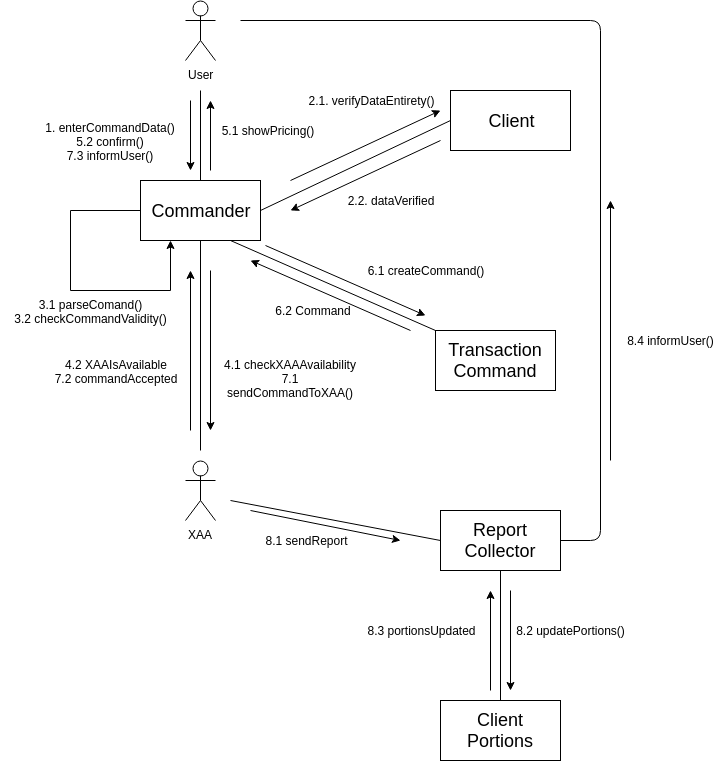

The diagram above was exported from draw.io. Its source (the exported page's mxGraphModel, read from the mxfile embedded in the PNG):
<mxGraphModel dx="2070" dy="606" grid="1" gridSize="10" guides="1" tooltips="1" connect="1" arrows="1" fold="1" page="1" pageScale="1" pageWidth="850" pageHeight="1100" math="0" shadow="0">
  <root>
    <mxCell id="0" />
    <mxCell id="1" parent="0" />
    <mxCell id="y4vQFYrWkKe6XvK3qP2--1" value="&lt;font style=&quot;font-size: 18px&quot;&gt;Commander&lt;/font&gt;" style="rounded=0;whiteSpace=wrap;html=1;fillColor=none;" vertex="1" parent="1">
      <mxGeometry x="160" y="260" width="120" height="60" as="geometry" />
    </mxCell>
    <mxCell id="y4vQFYrWkKe6XvK3qP2--2" value="&lt;font style=&quot;font-size: 18px&quot;&gt;Client&lt;/font&gt;" style="rounded=0;whiteSpace=wrap;html=1;fillColor=none;" vertex="1" parent="1">
      <mxGeometry x="470" y="170" width="120" height="60" as="geometry" />
    </mxCell>
    <mxCell id="y4vQFYrWkKe6XvK3qP2--4" value="" style="endArrow=none;html=1;entryX=0;entryY=0.5;entryDx=0;entryDy=0;exitX=1;exitY=0.5;exitDx=0;exitDy=0;" edge="1" parent="1" source="y4vQFYrWkKe6XvK3qP2--1" target="y4vQFYrWkKe6XvK3qP2--2">
      <mxGeometry width="50" height="50" relative="1" as="geometry">
        <mxPoint x="170" y="390" as="sourcePoint" />
        <mxPoint x="220" y="340" as="targetPoint" />
      </mxGeometry>
    </mxCell>
    <mxCell id="y4vQFYrWkKe6XvK3qP2--5" value="" style="endArrow=classic;html=1;" edge="1" parent="1">
      <mxGeometry width="50" height="50" relative="1" as="geometry">
        <mxPoint x="310" y="260" as="sourcePoint" />
        <mxPoint x="460" y="190" as="targetPoint" />
      </mxGeometry>
    </mxCell>
    <mxCell id="y4vQFYrWkKe6XvK3qP2--8" value="User" style="shape=umlActor;verticalLabelPosition=bottom;labelBackgroundColor=#ffffff;verticalAlign=top;html=1;outlineConnect=0;" vertex="1" parent="1">
      <mxGeometry x="205" y="80" width="30" height="60" as="geometry" />
    </mxCell>
    <mxCell id="y4vQFYrWkKe6XvK3qP2--10" value="" style="endArrow=none;html=1;exitX=0.5;exitY=0;exitDx=0;exitDy=0;" edge="1" parent="1" source="y4vQFYrWkKe6XvK3qP2--1">
      <mxGeometry width="50" height="50" relative="1" as="geometry">
        <mxPoint x="170" y="390" as="sourcePoint" />
        <mxPoint x="220" y="170" as="targetPoint" />
      </mxGeometry>
    </mxCell>
    <mxCell id="y4vQFYrWkKe6XvK3qP2--11" value="" style="endArrow=classic;html=1;" edge="1" parent="1">
      <mxGeometry width="50" height="50" relative="1" as="geometry">
        <mxPoint x="210" y="180" as="sourcePoint" />
        <mxPoint x="210" y="250" as="targetPoint" />
      </mxGeometry>
    </mxCell>
    <mxCell id="y4vQFYrWkKe6XvK3qP2--12" value="1. enterCommandData()&lt;br&gt;5.2 confirm()&lt;br&gt;7.3 informUser()" style="text;html=1;strokeColor=none;fillColor=none;align=center;verticalAlign=middle;whiteSpace=wrap;rounded=0;" vertex="1" parent="1">
      <mxGeometry x="60" y="210" width="140" height="20" as="geometry" />
    </mxCell>
    <mxCell id="y4vQFYrWkKe6XvK3qP2--14" style="edgeStyle=orthogonalEdgeStyle;rounded=0;orthogonalLoop=1;jettySize=auto;html=1;" edge="1" parent="1" source="y4vQFYrWkKe6XvK3qP2--1">
      <mxGeometry relative="1" as="geometry">
        <mxPoint x="190" y="320" as="targetPoint" />
        <Array as="points">
          <mxPoint x="90" y="290" />
          <mxPoint x="90" y="370" />
          <mxPoint x="190" y="370" />
          <mxPoint x="190" y="320" />
        </Array>
      </mxGeometry>
    </mxCell>
    <mxCell id="y4vQFYrWkKe6XvK3qP2--15" value="2.1. verifyDataEntirety()" style="text;html=1;strokeColor=none;fillColor=none;align=center;verticalAlign=middle;whiteSpace=wrap;rounded=0;" vertex="1" parent="1">
      <mxGeometry x="320" y="170" width="140" height="20" as="geometry" />
    </mxCell>
    <mxCell id="y4vQFYrWkKe6XvK3qP2--16" value="3.1 parseComand()&lt;br&gt;3.2 checkCommandValidity()" style="text;html=1;strokeColor=none;fillColor=none;align=center;verticalAlign=middle;whiteSpace=wrap;rounded=0;" vertex="1" parent="1">
      <mxGeometry x="20" y="380" width="180" height="20" as="geometry" />
    </mxCell>
    <mxCell id="y4vQFYrWkKe6XvK3qP2--17" value="" style="endArrow=classic;html=1;" edge="1" parent="1">
      <mxGeometry width="50" height="50" relative="1" as="geometry">
        <mxPoint x="460" y="220" as="sourcePoint" />
        <mxPoint x="310" y="290" as="targetPoint" />
      </mxGeometry>
    </mxCell>
    <mxCell id="y4vQFYrWkKe6XvK3qP2--18" value="2.2. dataVerified" style="text;html=1;strokeColor=none;fillColor=none;align=center;verticalAlign=middle;whiteSpace=wrap;rounded=0;" vertex="1" parent="1">
      <mxGeometry x="365" y="270" width="90" height="20" as="geometry" />
    </mxCell>
    <mxCell id="y4vQFYrWkKe6XvK3qP2--20" value="" style="endArrow=classic;html=1;" edge="1" parent="1">
      <mxGeometry width="50" height="50" relative="1" as="geometry">
        <mxPoint x="230" y="250" as="sourcePoint" />
        <mxPoint x="230" y="180" as="targetPoint" />
      </mxGeometry>
    </mxCell>
    <mxCell id="y4vQFYrWkKe6XvK3qP2--21" value="5.1 showPricing()" style="text;html=1;strokeColor=none;fillColor=none;align=center;verticalAlign=middle;whiteSpace=wrap;rounded=0;" vertex="1" parent="1">
      <mxGeometry x="232.5" y="200" width="110" height="20" as="geometry" />
    </mxCell>
    <mxCell id="y4vQFYrWkKe6XvK3qP2--22" value="XAA" style="shape=umlActor;verticalLabelPosition=bottom;labelBackgroundColor=#ffffff;verticalAlign=top;html=1;outlineConnect=0;" vertex="1" parent="1">
      <mxGeometry x="205" y="540" width="30" height="60" as="geometry" />
    </mxCell>
    <mxCell id="y4vQFYrWkKe6XvK3qP2--31" value="" style="endArrow=none;html=1;entryX=0.5;entryY=1;entryDx=0;entryDy=0;" edge="1" parent="1" target="y4vQFYrWkKe6XvK3qP2--1">
      <mxGeometry width="50" height="50" relative="1" as="geometry">
        <mxPoint x="220" y="530" as="sourcePoint" />
        <mxPoint x="70" y="580" as="targetPoint" />
      </mxGeometry>
    </mxCell>
    <mxCell id="y4vQFYrWkKe6XvK3qP2--32" value="&lt;font style=&quot;font-size: 18px&quot;&gt;Transaction Command&lt;/font&gt;" style="rounded=0;whiteSpace=wrap;html=1;" vertex="1" parent="1">
      <mxGeometry x="455" y="410" width="120" height="60" as="geometry" />
    </mxCell>
    <mxCell id="y4vQFYrWkKe6XvK3qP2--33" value="" style="endArrow=none;html=1;entryX=0.75;entryY=1;entryDx=0;entryDy=0;exitX=-0.002;exitY=0;exitDx=0;exitDy=0;exitPerimeter=0;" edge="1" parent="1" source="y4vQFYrWkKe6XvK3qP2--32" target="y4vQFYrWkKe6XvK3qP2--1">
      <mxGeometry width="50" height="50" relative="1" as="geometry">
        <mxPoint x="310" y="420" as="sourcePoint" />
        <mxPoint x="70" y="580" as="targetPoint" />
      </mxGeometry>
    </mxCell>
    <mxCell id="y4vQFYrWkKe6XvK3qP2--34" value="" style="endArrow=classic;html=1;" edge="1" parent="1">
      <mxGeometry width="50" height="50" relative="1" as="geometry">
        <mxPoint x="285" y="325" as="sourcePoint" />
        <mxPoint x="445" y="395" as="targetPoint" />
      </mxGeometry>
    </mxCell>
    <mxCell id="y4vQFYrWkKe6XvK3qP2--35" value="6.1 createCommand()" style="text;html=1;strokeColor=none;fillColor=none;align=center;verticalAlign=middle;whiteSpace=wrap;rounded=0;" vertex="1" parent="1">
      <mxGeometry x="377.5" y="340" width="135" height="20" as="geometry" />
    </mxCell>
    <mxCell id="y4vQFYrWkKe6XvK3qP2--38" value="" style="endArrow=classic;html=1;" edge="1" parent="1">
      <mxGeometry width="50" height="50" relative="1" as="geometry">
        <mxPoint x="430" y="410" as="sourcePoint" />
        <mxPoint x="270" y="340" as="targetPoint" />
      </mxGeometry>
    </mxCell>
    <mxCell id="y4vQFYrWkKe6XvK3qP2--39" value="6.2 Command" style="text;html=1;strokeColor=none;fillColor=none;align=center;verticalAlign=middle;whiteSpace=wrap;rounded=0;" vertex="1" parent="1">
      <mxGeometry x="287.5" y="380" width="90" height="20" as="geometry" />
    </mxCell>
    <mxCell id="y4vQFYrWkKe6XvK3qP2--41" value="" style="endArrow=classic;html=1;" edge="1" parent="1">
      <mxGeometry width="50" height="50" relative="1" as="geometry">
        <mxPoint x="210" y="510" as="sourcePoint" />
        <mxPoint x="210" y="350" as="targetPoint" />
      </mxGeometry>
    </mxCell>
    <mxCell id="y4vQFYrWkKe6XvK3qP2--42" value="" style="endArrow=classic;html=1;" edge="1" parent="1">
      <mxGeometry width="50" height="50" relative="1" as="geometry">
        <mxPoint x="230" y="350" as="sourcePoint" />
        <mxPoint x="230" y="510" as="targetPoint" />
      </mxGeometry>
    </mxCell>
    <mxCell id="y4vQFYrWkKe6XvK3qP2--43" value="4.1 checkXAAAvailability&lt;br&gt;7.1 sendCommandToXAA()" style="text;html=1;strokeColor=none;fillColor=none;align=center;verticalAlign=middle;whiteSpace=wrap;rounded=0;" vertex="1" parent="1">
      <mxGeometry x="235" y="440" width="150" height="20" as="geometry" />
    </mxCell>
    <mxCell id="y4vQFYrWkKe6XvK3qP2--44" value="4.2 XAAIsAvailable&lt;br&gt;7.2 commandAccepted" style="text;html=1;strokeColor=none;fillColor=none;align=center;verticalAlign=middle;whiteSpace=wrap;rounded=0;" vertex="1" parent="1">
      <mxGeometry x="70" y="440" width="130" height="20" as="geometry" />
    </mxCell>
    <mxCell id="y4vQFYrWkKe6XvK3qP2--48" value="&lt;font style=&quot;font-size: 18px&quot;&gt;Report Collector&lt;/font&gt;" style="rounded=0;whiteSpace=wrap;html=1;" vertex="1" parent="1">
      <mxGeometry x="460" y="590" width="120" height="60" as="geometry" />
    </mxCell>
    <mxCell id="y4vQFYrWkKe6XvK3qP2--49" value="" style="endArrow=none;html=1;entryX=0;entryY=0.5;entryDx=0;entryDy=0;" edge="1" parent="1" target="y4vQFYrWkKe6XvK3qP2--48">
      <mxGeometry width="50" height="50" relative="1" as="geometry">
        <mxPoint x="250" y="580" as="sourcePoint" />
        <mxPoint x="70" y="670" as="targetPoint" />
      </mxGeometry>
    </mxCell>
    <mxCell id="y4vQFYrWkKe6XvK3qP2--50" value="" style="endArrow=classic;html=1;" edge="1" parent="1">
      <mxGeometry width="50" height="50" relative="1" as="geometry">
        <mxPoint x="270" y="590" as="sourcePoint" />
        <mxPoint x="420" y="620" as="targetPoint" />
      </mxGeometry>
    </mxCell>
    <mxCell id="y4vQFYrWkKe6XvK3qP2--51" value="8.1 sendReport" style="text;html=1;strokeColor=none;fillColor=none;align=center;verticalAlign=middle;whiteSpace=wrap;rounded=0;" vertex="1" parent="1">
      <mxGeometry x="280" y="610" width="92" height="20" as="geometry" />
    </mxCell>
    <mxCell id="y4vQFYrWkKe6XvK3qP2--52" value="&lt;font style=&quot;font-size: 18px&quot;&gt;Client Portions&lt;/font&gt;" style="rounded=0;whiteSpace=wrap;html=1;" vertex="1" parent="1">
      <mxGeometry x="460" y="780" width="120" height="60" as="geometry" />
    </mxCell>
    <mxCell id="y4vQFYrWkKe6XvK3qP2--53" value="" style="endArrow=none;html=1;entryX=0.5;entryY=1;entryDx=0;entryDy=0;exitX=0.5;exitY=0;exitDx=0;exitDy=0;" edge="1" parent="1" source="y4vQFYrWkKe6XvK3qP2--52" target="y4vQFYrWkKe6XvK3qP2--48">
      <mxGeometry width="50" height="50" relative="1" as="geometry">
        <mxPoint x="20" y="910" as="sourcePoint" />
        <mxPoint x="70" y="860" as="targetPoint" />
      </mxGeometry>
    </mxCell>
    <mxCell id="y4vQFYrWkKe6XvK3qP2--54" value="" style="endArrow=classic;html=1;" edge="1" parent="1">
      <mxGeometry width="50" height="50" relative="1" as="geometry">
        <mxPoint x="510" y="770" as="sourcePoint" />
        <mxPoint x="510" y="670" as="targetPoint" />
      </mxGeometry>
    </mxCell>
    <mxCell id="y4vQFYrWkKe6XvK3qP2--55" value="" style="endArrow=classic;html=1;" edge="1" parent="1">
      <mxGeometry width="50" height="50" relative="1" as="geometry">
        <mxPoint x="530" y="670" as="sourcePoint" />
        <mxPoint x="530" y="770" as="targetPoint" />
      </mxGeometry>
    </mxCell>
    <mxCell id="y4vQFYrWkKe6XvK3qP2--56" value="8.2 updatePortions()" style="text;html=1;strokeColor=none;fillColor=none;align=center;verticalAlign=middle;whiteSpace=wrap;rounded=0;" vertex="1" parent="1">
      <mxGeometry x="530" y="700" width="120" height="20" as="geometry" />
    </mxCell>
    <mxCell id="y4vQFYrWkKe6XvK3qP2--58" value="8.3 portionsUpdated" style="text;html=1;strokeColor=none;fillColor=none;align=center;verticalAlign=middle;whiteSpace=wrap;rounded=0;" vertex="1" parent="1">
      <mxGeometry x="380" y="700" width="120" height="20" as="geometry" />
    </mxCell>
    <mxCell id="y4vQFYrWkKe6XvK3qP2--61" value="" style="endArrow=none;html=1;exitX=1;exitY=0.5;exitDx=0;exitDy=0;edgeStyle=orthogonalEdgeStyle;" edge="1" parent="1" source="y4vQFYrWkKe6XvK3qP2--48">
      <mxGeometry width="50" height="50" relative="1" as="geometry">
        <mxPoint x="20" y="910" as="sourcePoint" />
        <mxPoint x="260" y="100" as="targetPoint" />
        <Array as="points">
          <mxPoint x="620" y="620" />
          <mxPoint x="620" y="100" />
        </Array>
      </mxGeometry>
    </mxCell>
    <mxCell id="y4vQFYrWkKe6XvK3qP2--62" value="" style="endArrow=classic;html=1;" edge="1" parent="1">
      <mxGeometry width="50" height="50" relative="1" as="geometry">
        <mxPoint x="630" y="540" as="sourcePoint" />
        <mxPoint x="630" y="280" as="targetPoint" />
      </mxGeometry>
    </mxCell>
    <mxCell id="y4vQFYrWkKe6XvK3qP2--63" value="8.4 informUser()" style="text;html=1;strokeColor=none;fillColor=none;align=center;verticalAlign=middle;whiteSpace=wrap;rounded=0;" vertex="1" parent="1">
      <mxGeometry x="640" y="410" width="100" height="20" as="geometry" />
    </mxCell>
  </root>
</mxGraphModel>